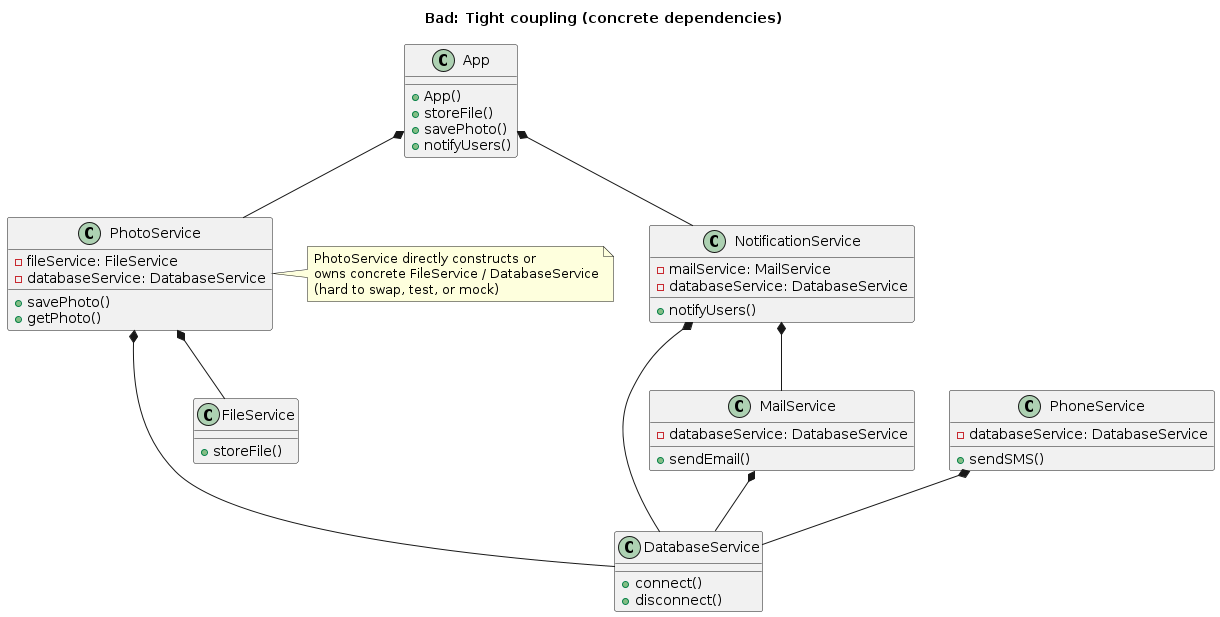

The diagram above was rendered by PlantUML. Its source (embedded in the PNG):
@startuml dependency_bad
title Bad: Tight coupling (concrete dependencies)

class App {
  +App()
  +storeFile()
  +savePhoto()
  +notifyUsers()
}

class DatabaseService {
  +connect()
  +disconnect()
}
class FileService {
  +storeFile()
}
class PhotoService {
  -fileService: FileService
  -databaseService: DatabaseService
  +savePhoto()
  +getPhoto()
}
class NotificationService {
  -mailService: MailService
  -databaseService: DatabaseService
  +notifyUsers()
}
class MailService {
  -databaseService: DatabaseService
  +sendEmail()
}
class PhoneService {
  -databaseService: DatabaseService
  +sendSMS()
}

' Concrete composition: classes own/construct concrete services -> tight coupling
PhotoService *-- FileService
PhotoService *-- DatabaseService
NotificationService *-- MailService
NotificationService *-- DatabaseService
MailService *-- DatabaseService
PhoneService *-- DatabaseService
App *-- PhotoService
App *-- NotificationService

note right of PhotoService
  PhotoService directly constructs or
  owns concrete FileService / DatabaseService
  (hard to swap, test, or mock)
end note

@enduml